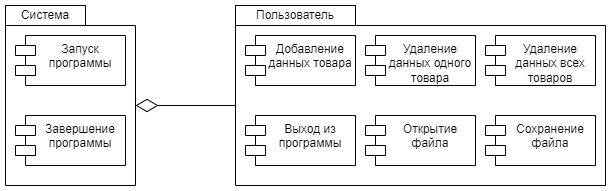

The diagram above was exported from draw.io. Its source (the exported page's mxGraphModel, read from the mxfile embedded in the PNG):
<mxGraphModel dx="880" dy="468" grid="1" gridSize="10" guides="1" tooltips="1" connect="1" arrows="1" fold="1" page="1" pageScale="1" pageWidth="827" pageHeight="1169" math="0" shadow="0">
  <root>
    <mxCell id="0" />
    <mxCell id="1" parent="0" />
    <mxCell id="nwi8x9sNfc0kD99HNuvp-1" value="" style="shape=folder;fontStyle=1;spacingTop=10;tabWidth=80;tabHeight=20;tabPosition=left;html=1;whiteSpace=wrap;" parent="1" vertex="1">
      <mxGeometry x="120" y="120" width="130" height="180" as="geometry" />
    </mxCell>
    <mxCell id="nwi8x9sNfc0kD99HNuvp-2" value="Система" style="rounded=0;whiteSpace=wrap;html=1;" parent="1" vertex="1">
      <mxGeometry x="120" y="120" width="80" height="20" as="geometry" />
    </mxCell>
    <mxCell id="nwi8x9sNfc0kD99HNuvp-3" value="Запуск программы" style="shape=module;align=left;spacingLeft=20;align=center;verticalAlign=top;whiteSpace=wrap;html=1;" parent="1" vertex="1">
      <mxGeometry x="130" y="150" width="110" height="50" as="geometry" />
    </mxCell>
    <mxCell id="nwi8x9sNfc0kD99HNuvp-4" value="Завершение программы" style="shape=module;align=left;spacingLeft=20;align=center;verticalAlign=top;whiteSpace=wrap;html=1;" parent="1" vertex="1">
      <mxGeometry x="130" y="230" width="110" height="50" as="geometry" />
    </mxCell>
    <mxCell id="nwi8x9sNfc0kD99HNuvp-5" value="" style="shape=folder;fontStyle=1;spacingTop=10;tabWidth=120;tabHeight=20;tabPosition=left;html=1;whiteSpace=wrap;" parent="1" vertex="1">
      <mxGeometry x="350" y="120" width="370" height="180" as="geometry" />
    </mxCell>
    <mxCell id="nwi8x9sNfc0kD99HNuvp-6" value="Пользователь" style="rounded=0;whiteSpace=wrap;html=1;" parent="1" vertex="1">
      <mxGeometry x="350" y="120" width="120" height="20" as="geometry" />
    </mxCell>
    <mxCell id="nwi8x9sNfc0kD99HNuvp-7" value="Добавление данных товара" style="shape=module;align=left;spacingLeft=20;align=center;verticalAlign=top;whiteSpace=wrap;html=1;" parent="1" vertex="1">
      <mxGeometry x="360" y="150" width="110" height="50" as="geometry" />
    </mxCell>
    <mxCell id="nwi8x9sNfc0kD99HNuvp-8" value="Открытие файла" style="shape=module;align=left;spacingLeft=20;align=center;verticalAlign=top;whiteSpace=wrap;html=1;" parent="1" vertex="1">
      <mxGeometry x="480" y="230" width="110" height="50" as="geometry" />
    </mxCell>
    <mxCell id="nwi8x9sNfc0kD99HNuvp-9" value="&lt;font style=&quot;font-size: 12px;&quot;&gt;Удаление данных одного товара&lt;/font&gt;" style="shape=module;align=left;spacingLeft=20;align=center;verticalAlign=top;whiteSpace=wrap;html=1;" parent="1" vertex="1">
      <mxGeometry x="480" y="150" width="110" height="50" as="geometry" />
    </mxCell>
    <mxCell id="nwi8x9sNfc0kD99HNuvp-10" value="Удаление данных всех товаров" style="shape=module;align=left;spacingLeft=20;align=center;verticalAlign=top;whiteSpace=wrap;html=1;" parent="1" vertex="1">
      <mxGeometry x="600" y="150" width="110" height="50" as="geometry" />
    </mxCell>
    <mxCell id="nwi8x9sNfc0kD99HNuvp-11" value="" style="endArrow=none;html=1;rounded=0;entryX=0;entryY=0;entryDx=0;entryDy=100;entryPerimeter=0;startArrow=diamondThin;startFill=0;endSize=11;startSize=20;endFill=0;exitX=0;exitY=0;exitDx=130;exitDy=100;exitPerimeter=0;" parent="1" source="nwi8x9sNfc0kD99HNuvp-1" target="nwi8x9sNfc0kD99HNuvp-5" edge="1">
      <mxGeometry width="50" height="50" relative="1" as="geometry">
        <mxPoint x="250" y="330" as="sourcePoint" />
        <mxPoint x="350" y="330" as="targetPoint" />
      </mxGeometry>
    </mxCell>
    <mxCell id="nwi8x9sNfc0kD99HNuvp-14" value="Сохранение файла" style="shape=module;align=left;spacingLeft=20;align=center;verticalAlign=top;whiteSpace=wrap;html=1;" parent="1" vertex="1">
      <mxGeometry x="600" y="230" width="110" height="50" as="geometry" />
    </mxCell>
    <mxCell id="eIxGdwJ4ux_yzzbEJJeB-1" value="Выход из программы" style="shape=module;align=left;spacingLeft=20;align=center;verticalAlign=top;whiteSpace=wrap;html=1;" vertex="1" parent="1">
      <mxGeometry x="360" y="230" width="110" height="50" as="geometry" />
    </mxCell>
  </root>
</mxGraphModel>